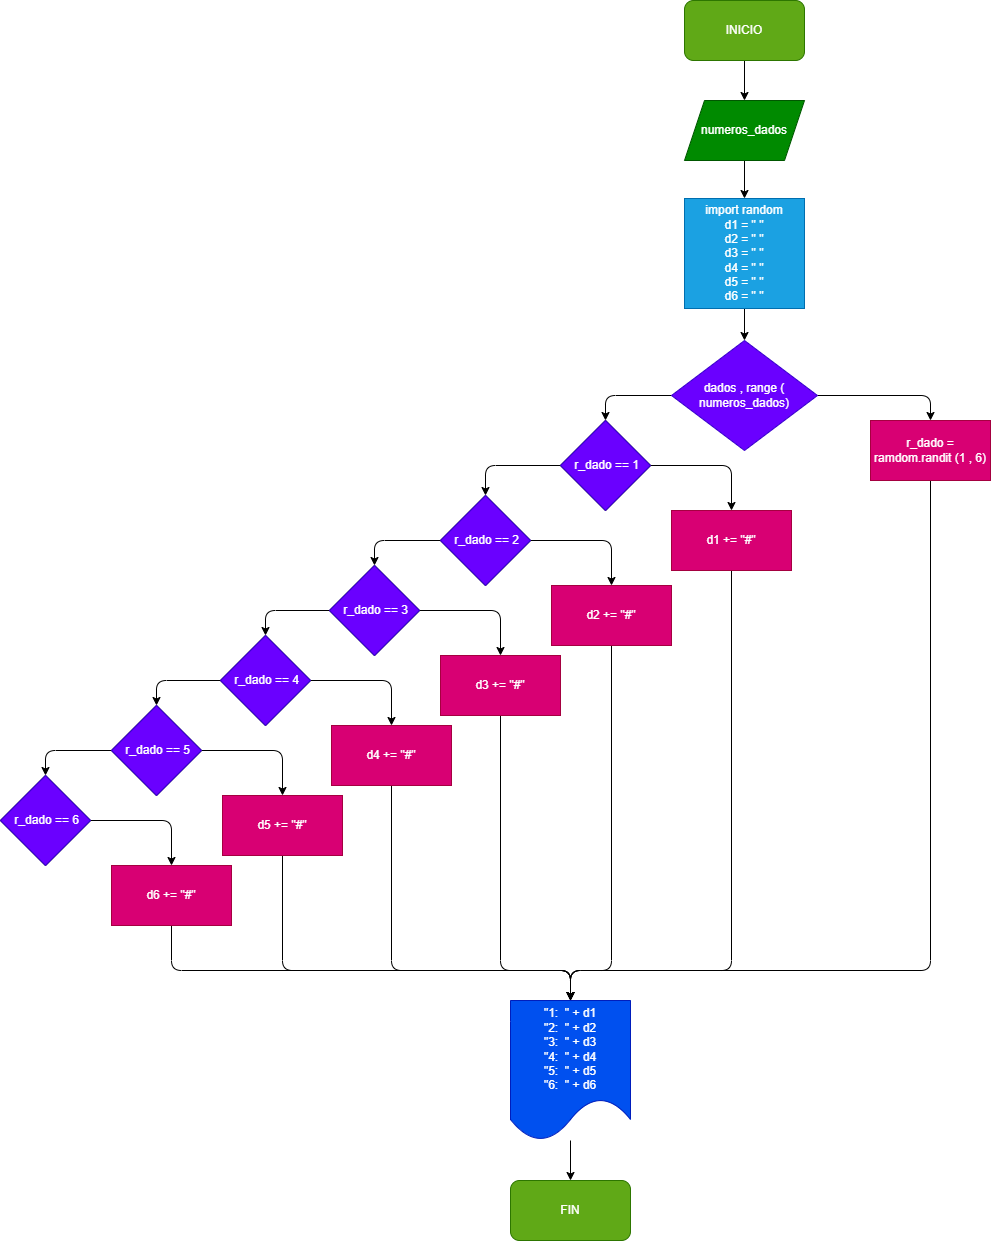

The diagram above was exported from draw.io. Its source (the exported page's mxGraphModel, read from the mxfile embedded in the PNG):
<mxGraphModel dx="1756" dy="671" grid="1" gridSize="10" guides="1" tooltips="1" connect="1" arrows="1" fold="1" page="1" pageScale="1" pageWidth="827" pageHeight="1169" math="0" shadow="0">
  <root>
    <mxCell id="0" />
    <mxCell id="1" parent="0" />
    <mxCell id="5" value="" style="edgeStyle=none;html=1;" edge="1" parent="1" source="2" target="3">
      <mxGeometry relative="1" as="geometry" />
    </mxCell>
    <mxCell id="2" value="INICIO" style="rounded=1;whiteSpace=wrap;html=1;fillColor=#60a917;fontColor=#ffffff;strokeColor=#2D7600;" vertex="1" parent="1">
      <mxGeometry x="354" y="10" width="120" height="60" as="geometry" />
    </mxCell>
    <mxCell id="6" value="" style="edgeStyle=none;html=1;" edge="1" parent="1" source="3" target="4">
      <mxGeometry relative="1" as="geometry" />
    </mxCell>
    <mxCell id="3" value="numeros_dados" style="shape=parallelogram;perimeter=parallelogramPerimeter;whiteSpace=wrap;html=1;fixedSize=1;fillColor=#008a00;fontColor=#ffffff;strokeColor=#005700;" vertex="1" parent="1">
      <mxGeometry x="354" y="110" width="120" height="60" as="geometry" />
    </mxCell>
    <mxCell id="8" value="" style="edgeStyle=none;html=1;" edge="1" parent="1" source="4" target="7">
      <mxGeometry relative="1" as="geometry" />
    </mxCell>
    <mxCell id="4" value="import random&lt;br&gt;d1 = &quot; &quot;&lt;br&gt;d2 = &quot; &quot;&lt;br&gt;d3 = &quot; &quot;&lt;br&gt;d4 = &quot; &quot;&lt;br&gt;d5 = &quot; &quot;&lt;br&gt;d6 = &quot; &quot;" style="rounded=0;whiteSpace=wrap;html=1;fillColor=#1ba1e2;fontColor=#ffffff;strokeColor=#006EAF;" vertex="1" parent="1">
      <mxGeometry x="354" y="208" width="120" height="110" as="geometry" />
    </mxCell>
    <mxCell id="10" style="edgeStyle=none;html=1;exitX=1;exitY=0.5;exitDx=0;exitDy=0;entryX=0.5;entryY=0;entryDx=0;entryDy=0;" edge="1" parent="1" source="7" target="9">
      <mxGeometry relative="1" as="geometry">
        <Array as="points">
          <mxPoint x="600" y="405" />
        </Array>
      </mxGeometry>
    </mxCell>
    <mxCell id="19" style="edgeStyle=none;html=1;exitX=0;exitY=0.5;exitDx=0;exitDy=0;entryX=0.5;entryY=0;entryDx=0;entryDy=0;" edge="1" parent="1" source="7" target="16">
      <mxGeometry relative="1" as="geometry">
        <Array as="points">
          <mxPoint x="275" y="405" />
        </Array>
      </mxGeometry>
    </mxCell>
    <mxCell id="7" value="dados , range ( numeros_dados)" style="rhombus;whiteSpace=wrap;html=1;fillColor=#6a00ff;fontColor=#ffffff;strokeColor=#3700CC;" vertex="1" parent="1">
      <mxGeometry x="341" y="350" width="146" height="110" as="geometry" />
    </mxCell>
    <mxCell id="58" style="edgeStyle=none;html=1;exitX=0.5;exitY=1;exitDx=0;exitDy=0;entryX=0.5;entryY=0;entryDx=0;entryDy=0;" edge="1" parent="1" source="9" target="57">
      <mxGeometry relative="1" as="geometry">
        <Array as="points">
          <mxPoint x="600" y="980" />
          <mxPoint x="240" y="980" />
        </Array>
      </mxGeometry>
    </mxCell>
    <mxCell id="9" value="r_dado = ramdom.randit (1 , 6)" style="rounded=0;whiteSpace=wrap;html=1;fillColor=#d80073;fontColor=#ffffff;strokeColor=#A50040;" vertex="1" parent="1">
      <mxGeometry x="540" y="430" width="120" height="60" as="geometry" />
    </mxCell>
    <mxCell id="18" style="edgeStyle=none;html=1;exitX=1;exitY=0.5;exitDx=0;exitDy=0;entryX=0.5;entryY=0;entryDx=0;entryDy=0;" edge="1" parent="1" source="16" target="17">
      <mxGeometry relative="1" as="geometry">
        <Array as="points">
          <mxPoint x="401" y="475" />
        </Array>
      </mxGeometry>
    </mxCell>
    <mxCell id="16" value="&amp;nbsp;r_dado == 1" style="rhombus;whiteSpace=wrap;html=1;" vertex="1" parent="1">
      <mxGeometry x="230" y="430" width="90" height="90" as="geometry" />
    </mxCell>
    <mxCell id="59" style="edgeStyle=none;html=1;exitX=0.5;exitY=1;exitDx=0;exitDy=0;entryX=0.5;entryY=0;entryDx=0;entryDy=0;" edge="1" parent="1" source="17" target="57">
      <mxGeometry relative="1" as="geometry">
        <Array as="points">
          <mxPoint x="401" y="980" />
          <mxPoint x="240" y="980" />
        </Array>
      </mxGeometry>
    </mxCell>
    <mxCell id="17" value="d1 += &quot;#&quot;" style="rounded=0;whiteSpace=wrap;html=1;fillColor=#d80073;fontColor=#ffffff;strokeColor=#A50040;" vertex="1" parent="1">
      <mxGeometry x="341" y="520" width="120" height="60" as="geometry" />
    </mxCell>
    <mxCell id="20" style="edgeStyle=none;html=1;exitX=0;exitY=0.5;exitDx=0;exitDy=0;entryX=0.5;entryY=0;entryDx=0;entryDy=0;" edge="1" parent="1" target="22" source="16">
      <mxGeometry relative="1" as="geometry">
        <mxPoint x="221" y="480" as="sourcePoint" />
        <Array as="points">
          <mxPoint x="155" y="475" />
        </Array>
      </mxGeometry>
    </mxCell>
    <mxCell id="21" style="edgeStyle=none;html=1;exitX=1;exitY=0.5;exitDx=0;exitDy=0;entryX=0.5;entryY=0;entryDx=0;entryDy=0;" edge="1" parent="1" source="22" target="23">
      <mxGeometry relative="1" as="geometry">
        <Array as="points">
          <mxPoint x="281" y="550" />
        </Array>
      </mxGeometry>
    </mxCell>
    <mxCell id="22" value="&amp;nbsp;r_dado == 2" style="rhombus;whiteSpace=wrap;html=1;" vertex="1" parent="1">
      <mxGeometry x="110" y="505" width="90" height="90" as="geometry" />
    </mxCell>
    <mxCell id="60" style="edgeStyle=none;html=1;exitX=0.5;exitY=1;exitDx=0;exitDy=0;" edge="1" parent="1" source="23">
      <mxGeometry relative="1" as="geometry">
        <mxPoint x="240" y="1009.9999999999998" as="targetPoint" />
        <Array as="points">
          <mxPoint x="281" y="980" />
          <mxPoint x="240" y="980" />
        </Array>
      </mxGeometry>
    </mxCell>
    <mxCell id="23" value="d2 += &quot;#&quot;" style="rounded=0;whiteSpace=wrap;html=1;fillColor=#d80073;fontColor=#ffffff;strokeColor=#A50040;" vertex="1" parent="1">
      <mxGeometry x="221" y="595" width="120" height="60" as="geometry" />
    </mxCell>
    <mxCell id="40" style="edgeStyle=none;html=1;exitX=0;exitY=0.5;exitDx=0;exitDy=0;entryX=0.5;entryY=0;entryDx=0;entryDy=0;" edge="1" parent="1" target="42">
      <mxGeometry relative="1" as="geometry">
        <mxPoint x="110" y="550" as="sourcePoint" />
        <Array as="points">
          <mxPoint x="44" y="550" />
        </Array>
      </mxGeometry>
    </mxCell>
    <mxCell id="41" style="edgeStyle=none;html=1;exitX=1;exitY=0.5;exitDx=0;exitDy=0;entryX=0.5;entryY=0;entryDx=0;entryDy=0;" edge="1" parent="1" source="42" target="43">
      <mxGeometry relative="1" as="geometry">
        <Array as="points">
          <mxPoint x="170" y="620" />
        </Array>
      </mxGeometry>
    </mxCell>
    <mxCell id="42" value="&amp;nbsp;r_dado == 3" style="rhombus;whiteSpace=wrap;html=1;" vertex="1" parent="1">
      <mxGeometry x="-1" y="575" width="90" height="90" as="geometry" />
    </mxCell>
    <mxCell id="61" style="edgeStyle=none;html=1;exitX=0.5;exitY=1;exitDx=0;exitDy=0;" edge="1" parent="1" source="43">
      <mxGeometry relative="1" as="geometry">
        <mxPoint x="240" y="1009.9999999999998" as="targetPoint" />
        <Array as="points">
          <mxPoint x="170" y="980" />
          <mxPoint x="240" y="980" />
        </Array>
      </mxGeometry>
    </mxCell>
    <mxCell id="43" value="d3 += &quot;#&quot;" style="rounded=0;whiteSpace=wrap;html=1;fillColor=#d80073;fontColor=#ffffff;strokeColor=#A50040;" vertex="1" parent="1">
      <mxGeometry x="110" y="665" width="120" height="60" as="geometry" />
    </mxCell>
    <mxCell id="44" style="edgeStyle=none;html=1;exitX=0;exitY=0.5;exitDx=0;exitDy=0;entryX=0.5;entryY=0;entryDx=0;entryDy=0;" edge="1" parent="1" target="46">
      <mxGeometry relative="1" as="geometry">
        <mxPoint x="1" y="620" as="sourcePoint" />
        <Array as="points">
          <mxPoint x="-65" y="620" />
        </Array>
      </mxGeometry>
    </mxCell>
    <mxCell id="45" style="edgeStyle=none;html=1;exitX=1;exitY=0.5;exitDx=0;exitDy=0;entryX=0.5;entryY=0;entryDx=0;entryDy=0;" edge="1" parent="1" source="46" target="47">
      <mxGeometry relative="1" as="geometry">
        <Array as="points">
          <mxPoint x="61" y="690" />
        </Array>
      </mxGeometry>
    </mxCell>
    <mxCell id="46" value="&amp;nbsp;r_dado == 4" style="rhombus;whiteSpace=wrap;html=1;" vertex="1" parent="1">
      <mxGeometry x="-110" y="645" width="90" height="90" as="geometry" />
    </mxCell>
    <mxCell id="62" style="edgeStyle=none;html=1;exitX=0.5;exitY=1;exitDx=0;exitDy=0;entryX=0.5;entryY=0;entryDx=0;entryDy=0;" edge="1" parent="1" source="47" target="57">
      <mxGeometry relative="1" as="geometry">
        <Array as="points">
          <mxPoint x="61" y="980" />
          <mxPoint x="240" y="980" />
        </Array>
      </mxGeometry>
    </mxCell>
    <mxCell id="47" value="d4 += &quot;#&quot;" style="rounded=0;whiteSpace=wrap;html=1;fillColor=#d80073;fontColor=#ffffff;strokeColor=#A50040;" vertex="1" parent="1">
      <mxGeometry x="1" y="735" width="120" height="60" as="geometry" />
    </mxCell>
    <mxCell id="48" style="edgeStyle=none;html=1;exitX=0;exitY=0.5;exitDx=0;exitDy=0;entryX=0.5;entryY=0;entryDx=0;entryDy=0;" edge="1" parent="1" target="50">
      <mxGeometry relative="1" as="geometry">
        <mxPoint x="-108" y="690" as="sourcePoint" />
        <Array as="points">
          <mxPoint x="-174" y="690" />
        </Array>
      </mxGeometry>
    </mxCell>
    <mxCell id="49" style="edgeStyle=none;html=1;exitX=1;exitY=0.5;exitDx=0;exitDy=0;entryX=0.5;entryY=0;entryDx=0;entryDy=0;" edge="1" parent="1" source="50" target="51">
      <mxGeometry relative="1" as="geometry">
        <Array as="points">
          <mxPoint x="-48" y="760" />
        </Array>
      </mxGeometry>
    </mxCell>
    <mxCell id="50" value="&amp;nbsp;r_dado == 5" style="rhombus;whiteSpace=wrap;html=1;" vertex="1" parent="1">
      <mxGeometry x="-219" y="715" width="90" height="90" as="geometry" />
    </mxCell>
    <mxCell id="63" style="edgeStyle=none;html=1;exitX=0.5;exitY=1;exitDx=0;exitDy=0;entryX=0.5;entryY=0;entryDx=0;entryDy=0;" edge="1" parent="1" source="51" target="57">
      <mxGeometry relative="1" as="geometry">
        <Array as="points">
          <mxPoint x="-48" y="980" />
          <mxPoint x="240" y="980" />
        </Array>
      </mxGeometry>
    </mxCell>
    <mxCell id="51" value="d5 += &quot;#&quot;" style="rounded=0;whiteSpace=wrap;html=1;fillColor=#d80073;fontColor=#ffffff;strokeColor=#A50040;" vertex="1" parent="1">
      <mxGeometry x="-108" y="805" width="120" height="60" as="geometry" />
    </mxCell>
    <mxCell id="52" style="edgeStyle=none;html=1;exitX=0;exitY=0.5;exitDx=0;exitDy=0;entryX=0.5;entryY=0;entryDx=0;entryDy=0;" edge="1" parent="1" target="54">
      <mxGeometry relative="1" as="geometry">
        <mxPoint x="-219" y="760" as="sourcePoint" />
        <Array as="points">
          <mxPoint x="-285" y="760" />
        </Array>
      </mxGeometry>
    </mxCell>
    <mxCell id="53" style="edgeStyle=none;html=1;exitX=1;exitY=0.5;exitDx=0;exitDy=0;entryX=0.5;entryY=0;entryDx=0;entryDy=0;" edge="1" parent="1" source="54" target="55">
      <mxGeometry relative="1" as="geometry">
        <Array as="points">
          <mxPoint x="-159" y="830" />
        </Array>
      </mxGeometry>
    </mxCell>
    <mxCell id="54" value="&amp;nbsp;r_dado == 6" style="rhombus;whiteSpace=wrap;html=1;" vertex="1" parent="1">
      <mxGeometry x="-330" y="785" width="90" height="90" as="geometry" />
    </mxCell>
    <mxCell id="64" style="edgeStyle=none;html=1;exitX=0.5;exitY=1;exitDx=0;exitDy=0;entryX=0.5;entryY=0;entryDx=0;entryDy=0;" edge="1" parent="1" source="55" target="57">
      <mxGeometry relative="1" as="geometry">
        <Array as="points">
          <mxPoint x="-159" y="980" />
          <mxPoint x="240" y="980" />
        </Array>
      </mxGeometry>
    </mxCell>
    <mxCell id="55" value="d6 += &quot;#&quot;" style="rounded=0;whiteSpace=wrap;html=1;fillColor=#d80073;fontColor=#ffffff;strokeColor=#A50040;" vertex="1" parent="1">
      <mxGeometry x="-219" y="875" width="120" height="60" as="geometry" />
    </mxCell>
    <mxCell id="66" value="" style="edgeStyle=none;html=1;" edge="1" parent="1" source="57" target="65">
      <mxGeometry relative="1" as="geometry" />
    </mxCell>
    <mxCell id="57" value="&quot;1:&amp;nbsp; &quot; + d1&lt;br&gt;&quot;2:&amp;nbsp; &quot; + d2&lt;br&gt;&quot;3:&amp;nbsp; &quot; + d3&lt;br&gt;&quot;4:&amp;nbsp; &quot; + d4&lt;br&gt;&quot;5:&amp;nbsp; &quot; + d5&lt;br&gt;&quot;6:&amp;nbsp; &quot; + d6" style="shape=document;whiteSpace=wrap;html=1;boundedLbl=1;fillColor=#0050ef;fontColor=#ffffff;strokeColor=#001DBC;" vertex="1" parent="1">
      <mxGeometry x="180" y="1010" width="120" height="140" as="geometry" />
    </mxCell>
    <mxCell id="65" value="FIN" style="rounded=1;whiteSpace=wrap;html=1;fillColor=#60a917;fontColor=#ffffff;strokeColor=#2D7600;" vertex="1" parent="1">
      <mxGeometry x="180" y="1190" width="120" height="60" as="geometry" />
    </mxCell>
    <mxCell id="67" value="&amp;nbsp;r_dado == 1" style="rhombus;whiteSpace=wrap;html=1;fillColor=#6a00ff;fontColor=#ffffff;strokeColor=#3700CC;" vertex="1" parent="1">
      <mxGeometry x="230" y="430" width="90" height="90" as="geometry" />
    </mxCell>
    <mxCell id="68" value="&amp;nbsp;r_dado == 2" style="rhombus;whiteSpace=wrap;html=1;fillColor=#6a00ff;fontColor=#ffffff;strokeColor=#3700CC;" vertex="1" parent="1">
      <mxGeometry x="110" y="505" width="90" height="90" as="geometry" />
    </mxCell>
    <mxCell id="69" value="&amp;nbsp;r_dado == 3" style="rhombus;whiteSpace=wrap;html=1;fillColor=#6a00ff;fontColor=#ffffff;strokeColor=#3700CC;" vertex="1" parent="1">
      <mxGeometry x="-1" y="575" width="90" height="90" as="geometry" />
    </mxCell>
    <mxCell id="70" value="&amp;nbsp;r_dado == 4" style="rhombus;whiteSpace=wrap;html=1;fillColor=#6a00ff;fontColor=#ffffff;strokeColor=#3700CC;" vertex="1" parent="1">
      <mxGeometry x="-110" y="645" width="90" height="90" as="geometry" />
    </mxCell>
    <mxCell id="71" value="&amp;nbsp;r_dado == 5" style="rhombus;whiteSpace=wrap;html=1;fillColor=#6a00ff;fontColor=#ffffff;strokeColor=#3700CC;" vertex="1" parent="1">
      <mxGeometry x="-219" y="715" width="90" height="90" as="geometry" />
    </mxCell>
    <mxCell id="72" value="&amp;nbsp;r_dado == 6" style="rhombus;whiteSpace=wrap;html=1;fillColor=#6a00ff;fontColor=#ffffff;strokeColor=#3700CC;" vertex="1" parent="1">
      <mxGeometry x="-330" y="785" width="90" height="90" as="geometry" />
    </mxCell>
  </root>
</mxGraphModel>